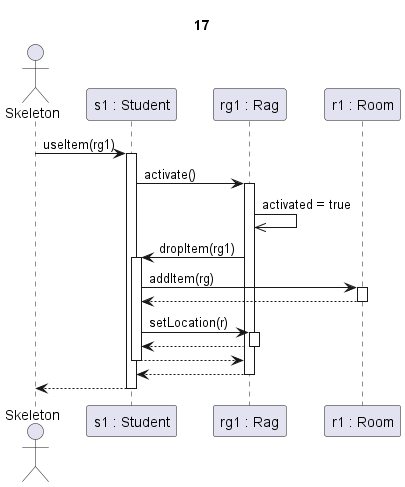

The diagram above was rendered by PlantUML. Its source (embedded in the PNG):
@startuml rag aktiválása

title 17

actor Skeleton as sk
participant "s1 : Student" as s
participant "rg1 : Rag" as rg
participant "r1 : Room" as r

sk->s ++: useItem(rg1)
s->rg ++: activate()

rg->>rg : activated = true

rg->s ++: dropItem(rg1)

s -> r ++: addItem(rg)
r-->s --:

s->rg ++: setLocation(r)
rg-->s --:

s-->rg --:

rg-->s --:

s-->sk --:

@enduml